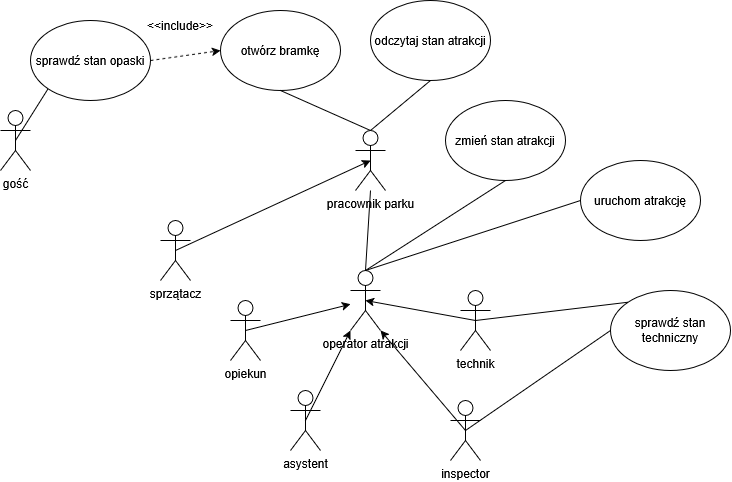

The diagram above was exported from draw.io. Its source (the exported page's mxGraphModel, read from the mxfile embedded in the PNG):
<mxGraphModel dx="1123" dy="559" grid="1" gridSize="10" guides="1" tooltips="1" connect="1" arrows="1" fold="1" page="1" pageScale="1" pageWidth="850" pageHeight="1100" math="0" shadow="0">
  <root>
    <mxCell id="0" />
    <mxCell id="1" parent="0" />
    <mxCell id="PYuvOG0rZE4P6zSB_R3A-14" edge="1" parent="1" source="PYuvOG0rZE4P6zSB_R3A-1" style="rounded=0;orthogonalLoop=1;jettySize=auto;html=1;exitX=0.5;exitY=0.5;exitDx=0;exitDy=0;exitPerimeter=0;entryX=0;entryY=1;entryDx=0;entryDy=0;strokeWidth=1;endArrow=none;endFill=0;" target="PYuvOG0rZE4P6zSB_R3A-10">
      <mxGeometry relative="1" as="geometry" />
    </mxCell>
    <mxCell id="PYuvOG0rZE4P6zSB_R3A-1" parent="1" style="shape=umlActor;verticalLabelPosition=bottom;verticalAlign=top;html=1;outlineConnect=0;" value="gość" vertex="1">
      <mxGeometry height="60" width="30" x="60" y="210" as="geometry" />
    </mxCell>
    <mxCell id="PYuvOG0rZE4P6zSB_R3A-2" parent="1" style="shape=umlActor;verticalLabelPosition=bottom;verticalAlign=top;html=1;outlineConnect=0;" value="sprzątacz" vertex="1">
      <mxGeometry height="60" width="30" x="220" y="320" as="geometry" />
    </mxCell>
    <mxCell id="PYuvOG0rZE4P6zSB_R3A-24" edge="1" parent="1" source="PYuvOG0rZE4P6zSB_R3A-3" style="rounded=0;orthogonalLoop=1;jettySize=auto;html=1;exitX=0.5;exitY=0.5;exitDx=0;exitDy=0;exitPerimeter=0;" target="PYuvOG0rZE4P6zSB_R3A-21">
      <mxGeometry relative="1" as="geometry" />
    </mxCell>
    <mxCell id="PYuvOG0rZE4P6zSB_R3A-3" parent="1" style="shape=umlActor;verticalLabelPosition=bottom;verticalAlign=top;html=1;outlineConnect=0;" value="opiekun" vertex="1">
      <mxGeometry height="60" width="30" x="290" y="400" as="geometry" />
    </mxCell>
    <mxCell id="PYuvOG0rZE4P6zSB_R3A-25" edge="1" parent="1" source="PYuvOG0rZE4P6zSB_R3A-4" style="rounded=0;orthogonalLoop=1;jettySize=auto;html=1;exitX=0.5;exitY=0.5;exitDx=0;exitDy=0;exitPerimeter=0;entryX=0;entryY=1;entryDx=0;entryDy=0;entryPerimeter=0;" target="PYuvOG0rZE4P6zSB_R3A-21">
      <mxGeometry relative="1" as="geometry">
        <mxPoint x="475" y="340" as="targetPoint" />
      </mxGeometry>
    </mxCell>
    <mxCell id="PYuvOG0rZE4P6zSB_R3A-4" parent="1" style="shape=umlActor;verticalLabelPosition=bottom;verticalAlign=top;html=1;outlineConnect=0;" value="asystent" vertex="1">
      <mxGeometry height="60" width="30" x="350" y="490" as="geometry" />
    </mxCell>
    <mxCell id="PYuvOG0rZE4P6zSB_R3A-5" parent="1" style="shape=umlActor;verticalLabelPosition=bottom;verticalAlign=top;html=1;outlineConnect=0;" value="inspector" vertex="1">
      <mxGeometry height="60" width="30" x="510" y="500" as="geometry" />
    </mxCell>
    <mxCell id="PYuvOG0rZE4P6zSB_R3A-6" parent="1" style="shape=umlActor;verticalLabelPosition=bottom;verticalAlign=top;html=1;outlineConnect=0;" value="&lt;div&gt;technik&lt;/div&gt;" vertex="1">
      <mxGeometry height="60" width="30" x="520" y="390" as="geometry" />
    </mxCell>
    <mxCell id="PYuvOG0rZE4P6zSB_R3A-9" parent="1" style="ellipse;whiteSpace=wrap;html=1;" value="otwórz bramkę" vertex="1">
      <mxGeometry height="80" width="120" x="280" y="110" as="geometry" />
    </mxCell>
    <mxCell id="PYuvOG0rZE4P6zSB_R3A-10" parent="1" style="ellipse;whiteSpace=wrap;html=1;" value="sprawdź stan opaski" vertex="1">
      <mxGeometry height="80" width="120" x="90" y="120" as="geometry" />
    </mxCell>
    <mxCell id="PYuvOG0rZE4P6zSB_R3A-11" parent="1" style="ellipse;whiteSpace=wrap;html=1;" value="zmień stan atrakcji" vertex="1">
      <mxGeometry height="80" width="120" x="505" y="200" as="geometry" />
    </mxCell>
    <mxCell id="PYuvOG0rZE4P6zSB_R3A-12" parent="1" style="ellipse;whiteSpace=wrap;html=1;" value="odczytaj stan atrakcji" vertex="1">
      <mxGeometry height="80" width="120" x="430" y="100" as="geometry" />
    </mxCell>
    <mxCell id="PYuvOG0rZE4P6zSB_R3A-17" edge="1" parent="1" source="PYuvOG0rZE4P6zSB_R3A-10" style="endArrow=classic;dashed=1;html=1;rounded=0;exitX=1;exitY=0.5;exitDx=0;exitDy=0;startArrow=none;startFill=0;endFill=1;entryX=0;entryY=0.5;entryDx=0;entryDy=0;" target="PYuvOG0rZE4P6zSB_R3A-9" value="">
      <mxGeometry height="50" relative="1" width="50" as="geometry">
        <mxPoint x="410" y="300" as="sourcePoint" />
        <mxPoint x="270" y="210" as="targetPoint" />
      </mxGeometry>
    </mxCell>
    <mxCell id="PYuvOG0rZE4P6zSB_R3A-21" parent="1" style="shape=umlActor;verticalLabelPosition=bottom;verticalAlign=top;html=1;outlineConnect=0;" value="operator atrakcji" vertex="1">
      <mxGeometry height="60" width="30" x="410" y="370" as="geometry" />
    </mxCell>
    <mxCell id="PYuvOG0rZE4P6zSB_R3A-22" edge="1" parent="1" source="PYuvOG0rZE4P6zSB_R3A-5" style="rounded=0;orthogonalLoop=1;jettySize=auto;html=1;exitX=0.5;exitY=0.5;exitDx=0;exitDy=0;exitPerimeter=0;entryX=1;entryY=1;entryDx=0;entryDy=0;entryPerimeter=0;" target="PYuvOG0rZE4P6zSB_R3A-21">
      <mxGeometry relative="1" as="geometry">
        <mxPoint x="445" y="310" as="targetPoint" />
      </mxGeometry>
    </mxCell>
    <mxCell id="PYuvOG0rZE4P6zSB_R3A-23" edge="1" parent="1" source="PYuvOG0rZE4P6zSB_R3A-2" style="rounded=0;orthogonalLoop=1;jettySize=auto;html=1;exitX=0.5;exitY=0.5;exitDx=0;exitDy=0;exitPerimeter=0;entryX=0.5;entryY=0.5;entryDx=0;entryDy=0;entryPerimeter=0;" target="PYuvOG0rZE4P6zSB_R3A-34">
      <mxGeometry relative="1" as="geometry">
        <mxPoint x="400" y="350" as="targetPoint" />
      </mxGeometry>
    </mxCell>
    <mxCell id="PYuvOG0rZE4P6zSB_R3A-26" edge="1" parent="1" source="PYuvOG0rZE4P6zSB_R3A-6" style="rounded=0;orthogonalLoop=1;jettySize=auto;html=1;exitX=0.5;exitY=0.5;exitDx=0;exitDy=0;exitPerimeter=0;entryX=0.5;entryY=0.5;entryDx=0;entryDy=0;entryPerimeter=0;" target="PYuvOG0rZE4P6zSB_R3A-21">
      <mxGeometry relative="1" as="geometry">
        <mxPoint x="505" y="290" as="targetPoint" />
      </mxGeometry>
    </mxCell>
    <mxCell id="PYuvOG0rZE4P6zSB_R3A-28" edge="1" parent="1" source="PYuvOG0rZE4P6zSB_R3A-34" style="endArrow=none;html=1;rounded=0;exitX=0.5;exitY=0;exitDx=0;exitDy=0;exitPerimeter=0;entryX=0.5;entryY=1;entryDx=0;entryDy=0;" target="PYuvOG0rZE4P6zSB_R3A-9" value="">
      <mxGeometry height="50" relative="1" width="50" as="geometry">
        <mxPoint x="460" y="370" as="sourcePoint" />
        <mxPoint x="510" y="320" as="targetPoint" />
      </mxGeometry>
    </mxCell>
    <mxCell id="PYuvOG0rZE4P6zSB_R3A-29" edge="1" parent="1" source="PYuvOG0rZE4P6zSB_R3A-21" style="endArrow=none;html=1;rounded=0;entryX=0.5;entryY=1;entryDx=0;entryDy=0;exitX=0.5;exitY=0;exitDx=0;exitDy=0;exitPerimeter=0;" target="PYuvOG0rZE4P6zSB_R3A-11" value="">
      <mxGeometry height="50" relative="1" width="50" as="geometry">
        <mxPoint x="450" y="360" as="sourcePoint" />
        <mxPoint x="560" y="250" as="targetPoint" />
      </mxGeometry>
    </mxCell>
    <mxCell id="PYuvOG0rZE4P6zSB_R3A-30" edge="1" parent="1" source="PYuvOG0rZE4P6zSB_R3A-12" style="endArrow=none;html=1;rounded=0;exitX=0.5;exitY=1;exitDx=0;exitDy=0;entryX=0.5;entryY=0;entryDx=0;entryDy=0;entryPerimeter=0;" target="PYuvOG0rZE4P6zSB_R3A-34" value="">
      <mxGeometry height="50" relative="1" width="50" as="geometry">
        <mxPoint x="575" y="360" as="sourcePoint" />
        <mxPoint x="510" y="280" as="targetPoint" />
      </mxGeometry>
    </mxCell>
    <mxCell id="PYuvOG0rZE4P6zSB_R3A-31" parent="1" style="ellipse;whiteSpace=wrap;html=1;" value="uruchom atrakcję" vertex="1">
      <mxGeometry height="80" width="120" x="640" y="260" as="geometry" />
    </mxCell>
    <mxCell id="PYuvOG0rZE4P6zSB_R3A-32" edge="1" parent="1" source="PYuvOG0rZE4P6zSB_R3A-31" style="endArrow=none;html=1;rounded=0;exitX=0;exitY=0.5;exitDx=0;exitDy=0;entryX=0.5;entryY=0;entryDx=0;entryDy=0;entryPerimeter=0;" target="PYuvOG0rZE4P6zSB_R3A-21" value="">
      <mxGeometry height="50" relative="1" width="50" as="geometry">
        <mxPoint x="600" y="340" as="sourcePoint" />
        <mxPoint x="480" y="280" as="targetPoint" />
      </mxGeometry>
    </mxCell>
    <mxCell id="PYuvOG0rZE4P6zSB_R3A-35" edge="1" parent="1" source="PYuvOG0rZE4P6zSB_R3A-21" style="endArrow=none;html=1;rounded=0;exitX=0.5;exitY=0;exitDx=0;exitDy=0;exitPerimeter=0;entryX=0.5;entryY=1;entryDx=0;entryDy=0;" target="PYuvOG0rZE4P6zSB_R3A-34" value="">
      <mxGeometry height="50" relative="1" width="50" as="geometry">
        <mxPoint x="450" y="310" as="sourcePoint" />
        <mxPoint x="460" y="170" as="targetPoint" />
      </mxGeometry>
    </mxCell>
    <mxCell id="PYuvOG0rZE4P6zSB_R3A-34" parent="1" style="shape=umlActor;verticalLabelPosition=bottom;verticalAlign=top;html=1;outlineConnect=0;" value="&lt;div&gt;pracownik parku&lt;/div&gt;" vertex="1">
      <mxGeometry height="60" width="30" x="415" y="230" as="geometry" />
    </mxCell>
    <mxCell id="PYuvOG0rZE4P6zSB_R3A-36" parent="1" style="ellipse;whiteSpace=wrap;html=1;" value="sprawdź stan techniczny" vertex="1">
      <mxGeometry height="80" width="120" x="670" y="390" as="geometry" />
    </mxCell>
    <mxCell id="PYuvOG0rZE4P6zSB_R3A-37" edge="1" parent="1" source="PYuvOG0rZE4P6zSB_R3A-5" style="endArrow=none;html=1;rounded=0;exitX=0.5;exitY=0.5;exitDx=0;exitDy=0;exitPerimeter=0;entryX=0;entryY=0.5;entryDx=0;entryDy=0;" target="PYuvOG0rZE4P6zSB_R3A-36" value="">
      <mxGeometry height="50" relative="1" width="50" as="geometry">
        <mxPoint x="460" y="370" as="sourcePoint" />
        <mxPoint x="510" y="320" as="targetPoint" />
      </mxGeometry>
    </mxCell>
    <mxCell id="PYuvOG0rZE4P6zSB_R3A-38" edge="1" parent="1" source="PYuvOG0rZE4P6zSB_R3A-36" style="endArrow=none;html=1;rounded=0;entryX=0.5;entryY=0.5;entryDx=0;entryDy=0;entryPerimeter=0;exitX=0;exitY=0;exitDx=0;exitDy=0;" target="PYuvOG0rZE4P6zSB_R3A-6" value="">
      <mxGeometry height="50" relative="1" width="50" as="geometry">
        <mxPoint x="690" y="522.3076923076924" as="sourcePoint" />
        <mxPoint x="640" y="430" as="targetPoint" />
      </mxGeometry>
    </mxCell>
    <mxCell id="PYuvOG0rZE4P6zSB_R3A-40" parent="1" style="text;html=1;whiteSpace=wrap;strokeColor=none;fillColor=none;align=center;verticalAlign=middle;rounded=0;" value="&amp;lt;&amp;lt;include&amp;gt;&amp;gt;" vertex="1">
      <mxGeometry height="30" width="60" x="210" y="110" as="geometry" />
    </mxCell>
  </root>
</mxGraphModel>